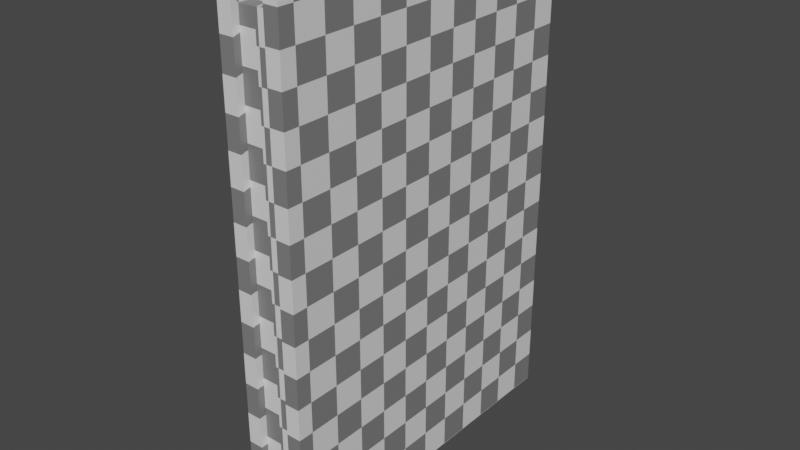 # Source: animated_book.blend  (saved by Blender 2.93.21; exported with 4.5.12 LTS)
import bpy
from mathutils import Matrix  # noqa: F401  (used for matrix-valued properties, if any)

bpy.ops.wm.read_factory_settings(use_empty=True)
scene = bpy.context.scene
scene.name = 'Scene'

# ---- collections
col_collection = bpy.data.collections.new('Collection'); scene.collection.children.link(col_collection)
col_export = bpy.data.collections.new('Export'); scene.collection.children.link(col_export)

# ---- materials (node trees are filled in below, after node groups)
mat_material_001 = bpy.data.materials.new('Material.001')
mat_material_001.alpha_threshold = 0.0
mat_material_001.use_backface_culling = True
mat_material_001.use_transparent_shadow = False
mat_material_001.line_color = (0.0, 0.0, 0.0, 1.0)
mat_material_002 = bpy.data.materials.new('Material.002')
mat_material_002.alpha_threshold = 0.0
mat_material_002.use_backface_culling = True
mat_material_002.use_transparent_shadow = False
mat_material_002.line_color = (0.0, 0.0, 0.0, 1.0)

# ---- material node trees
mat_material_001.use_nodes = True; mat_material_001.node_tree.nodes.clear()
_N = mat_material_001.node_tree.nodes; _L = mat_material_001.node_tree.links
n0 = _N.new('ShaderNodeOutputMaterial'); n0.name = 'Material Output'; n0.location = (300, 300)
n1 = _N.new('ShaderNodeBsdfPrincipled'); n1.name = 'Principled BSDF'; n1.location = (10, 300)
n1.distribution = 'GGX'
n1.subsurface_method = 'BURLEY'
n1.inputs[2].default_value = 0.4
n1.inputs[3].default_value = 1.45
n1.inputs[27].default_value = (0.0, 0.0, 0.0, 1.0)
n1.inputs[28].default_value = 1.0
n2 = _N.new('ShaderNodeTexChecker'); n2.name = 'Checker Texture'; n2.location = (-373, 154)
n2.inputs[3].default_value = 36.4
n3 = _N.new('ShaderNodeUVMap'); n3.name = 'UV Map'; n3.location = (-690, 153)
n3.uv_map = 'UVMap'
_L.new(n1.outputs[0], n0.inputs[0])
_L.new(n2.outputs[0], n1.inputs[0])
_L.new(n3.outputs[0], n2.inputs[0])
n0.is_active_output = True
mat_material_002.use_nodes = True; mat_material_002.node_tree.nodes.clear()
_N = mat_material_002.node_tree.nodes; _L = mat_material_002.node_tree.links
n0 = _N.new('ShaderNodeOutputMaterial'); n0.name = 'Material Output'; n0.location = (300, 300)
n1 = _N.new('ShaderNodeBsdfPrincipled'); n1.name = 'Principled BSDF'; n1.location = (10, 300)
n1.distribution = 'GGX'
n1.subsurface_method = 'BURLEY'
n1.inputs[2].default_value = 0.4
n1.inputs[3].default_value = 1.45
n1.inputs[27].default_value = (0.0, 0.0, 0.0, 1.0)
n1.inputs[28].default_value = 1.0
n2 = _N.new('ShaderNodeTexChecker'); n2.name = 'Checker Texture'; n2.location = (-373, 154)
n2.inputs[3].default_value = 36.4
n3 = _N.new('ShaderNodeUVMap'); n3.name = 'UV Map'; n3.location = (-690, 153)
n3.uv_map = 'UVMap'
_L.new(n1.outputs[0], n0.inputs[0])
_L.new(n2.outputs[0], n1.inputs[0])
_L.new(n3.outputs[0], n2.inputs[0])
n0.is_active_output = True

# ---- world
world_world = bpy.data.worlds.new('World'); scene.world = world_world
world_world.use_nodes = True; world_world.node_tree.nodes.clear()
_N = world_world.node_tree.nodes; _L = world_world.node_tree.links
n0 = _N.new('ShaderNodeOutputWorld'); n0.name = 'World Output'; n0.location = (300, 300)
n1 = _N.new('ShaderNodeBackground'); n1.name = 'Background'; n1.location = (10, 300)
n1.inputs[0].default_value = (0.05088, 0.05088, 0.05088, 1.0)
_L.new(n1.outputs[0], n0.inputs[0])
n0.is_active_output = True
world_world.color = (0.05088, 0.05088, 0.05088)
world_world.use_sun_shadow = False
world_world.sun_shadow_jitter_overblur = 0.0

# ---- meshes
me_cube_001 = bpy.data.meshes.new('Cube.001')
me_cube_001.from_pydata([(0.1332, 0.01329, 0.2), (-0.1371, -0.01329, 0.2), (-0.1371, -0.025, -0.2), (-0.1371, 0.01329, 0.2), (-0.1371, 0.025, -0.2), (0.1449, -0.025, -0.2), (-0.1371, -0.01329, -0.2), (-0.1371, 0.025, 0.2), (-0.1371, -0.025, 0.2), (0.1449, 0.025, 0.2), (0.1449, -0.025, 0.2), (0.1449, 0.025, -0.2), (-0.1371, 0.01329, -0.2), (0.1332, -0.01329, -0.2), (0.1332, -0.01329, 0.2), (0.1332, 0.01329, -0.2), (-0.1314, -0.01329, -0.1916), (-0.1314, 0.01329, -0.1916), (-0.1314, 0.01329, 0.1916), (-0.1314, -0.01329, 0.1916), (0.1275, -0.01329, -0.1916), (0.1275, 0.01329, 0.1916), (0.1275, -0.01329, 0.1916), (0.1275, 0.01329, -0.1916)], [], [(11, 4, 7, 9), (5, 11, 9, 10), (2, 5, 10, 8), (13, 5, 2, 6), (3, 7, 4, 12), (6, 2, 8, 1), (0, 9, 7, 3), (14, 10, 9, 0), (12, 4, 11, 15), (1, 8, 10, 14), (15, 11, 5, 13), (6, 16, 20, 13), (1, 19, 16, 6), (0, 21, 22, 14), (22, 21, 18, 19), (17, 16, 19, 18), (16, 17, 23, 20), (13, 20, 23, 15), (15, 23, 17, 12), (3, 18, 21, 0), (12, 17, 18, 3), (14, 22, 19, 1)])
_uv = me_cube_001.uv_layers.new(name='UVMap')
_uv.uv.foreach_set('vector', [0.4326, 0.02415, 0.745, 0.02418, 0.745, 0.4673, 0.4326, 0.4673, 0.333, 0.02415, 0.4326, 0.02415, 0.4326, 0.4673, 0.333, 0.4673, 0.02058, 0.02412, 0.333, 0.02415, 0.333, 0.4673, 0.02054, 0.4673, 0.32, 0.01117, 0.333, 0.02415, 0.02058, 0.02412, 0.02058, 0.01115, 0.758, 0.4673, 0.745, 0.4673, 0.745, 0.02418, 0.758, 0.02418, 0.007608, 0.02412, 0.02058, 0.02412, 0.02054, 0.4673, 0.007572, 0.4673, 0.4456, 0.4803, 0.4326, 0.4673, 0.745, 0.4673, 0.745, 0.4803, 0.3459, 0.4802, 0.333, 0.4673, 0.4326, 0.4673, 0.4196, 0.4803, 0.745, 0.01121, 0.745, 0.02418, 0.4326, 0.02415, 0.4456, 0.01118, 0.02054, 0.4802, 0.02054, 0.4673, 0.333, 0.4673, 0.32, 0.4802, 0.4197, 0.01118, 0.4326, 0.02415, 0.333, 0.02415, 0.346, 0.01118, 0.02058, 0.01115, 0.02684, 0.001891, 0.3138, 0.001913, 0.32, 0.01117, 0.007572, 0.4673, 7.258e-08, 0.458, 0.0, 0.0353, 0.007608, 0.02412, 0.4196, 0.4803, 0.4196, 0.4914, 0.3459, 0.4914, 0.3459, 0.4802, 0.0, 0.9269, 0.0, 0.8531, 0.2874, 0.8531, 0.2874, 0.9269, 0.7126, 0.8531, 0.7126, 0.9269, 0.2874, 0.9269, 0.2874, 0.8531, 0.7126, 0.9269, 0.7126, 0.8531, 1.0, 0.8531, 1.0, 0.9269, 0.346, 0.01118, 0.346, 0.0, 0.4197, 5.951e-06, 0.4197, 0.01118, 0.4456, 0.01118, 0.4519, 0.001925, 0.7388, 0.001947, 0.745, 0.01121, 0.745, 0.4803, 0.7387, 0.4895, 0.4518, 0.4895, 0.4456, 0.4803, 0.758, 0.02418, 0.7656, 0.03346, 0.7656, 0.4561, 0.758, 0.4673, 0.32, 0.4802, 0.3137, 0.4895, 0.0268, 0.4895, 0.02054, 0.4802])
me_cube_001.materials.append(mat_material_001)
me_cube_001.use_remesh_preserve_volume = False
me_cube_001.use_remesh_preserve_attributes = False
me_cube_001.use_mirror_vertex_groups = False
me_cube_001.update()
me_cube_002 = bpy.data.meshes.new('Cube.002')
me_cube_002.from_pydata([(0.1332, 0.01329, 0.2), (-0.1371, 0.01329, 0.2), (-0.1371, 0.025, -0.2), (-0.1371, 0.025, 0.2), (0.1449, 0.025, 0.2), (0.1449, 0.025, -0.2), (-0.1371, 0.01329, -0.2), (0.1332, 0.01329, -0.2), (-0.1314, 0.01329, -0.1916), (-0.1314, 0.01329, 0.1916), (0.1275, 0.01329, 0.1916), (0.1275, 0.01329, -0.1916), (0.1332, -0.01329, 0.2), (-0.1371, -0.01329, 0.2), (-0.1371, -0.025, -0.2), (-0.1371, -0.025, 0.2), (0.1449, -0.025, 0.2), (0.1449, -0.025, -0.2), (-0.1371, -0.01329, -0.2), (0.1332, -0.01329, -0.2), (-0.1314, -0.01329, -0.1916), (-0.1314, -0.01329, 0.1916), (0.1275, -0.01329, 0.1916), (0.1275, -0.01329, -0.1916), (0.1449, 0.0, 0.2), (0.1449, 0.0, -0.2), (0.1332, 0.0, -0.2), (0.1332, 0.0, 0.2), (0.1238, -4.653e-10, -0.1916), (0.1238, -4.653e-10, 0.1916), (0.1238, -4.653e-10, 0.1916), (0.1275, 0.0, 0.1916), (-0.1314, 0.0, 0.1916), (-0.1314, 0.0, 0.1916), (0.1238, -4.653e-10, -0.1916), (0.1275, 0.0, -0.1916), (-0.1314, 0.0, -0.1916), (-0.1314, 0.0, -0.1916)], [], [(5, 2, 3, 4), (25, 5, 4, 24), (1, 3, 2, 6), (0, 4, 3, 1), (27, 24, 4, 0), (6, 2, 5, 7), (31, 10, 9, 32, 29), (36, 8, 11, 35, 28), (26, 35, 11, 7), (7, 11, 8, 6), (1, 9, 10, 0), (6, 8, 9, 1), (8, 36, 32, 9), (0, 10, 31, 27), (7, 5, 25, 26), (17, 16, 15, 14), (25, 24, 16, 17), (13, 18, 14, 15), (12, 13, 15, 16), (27, 12, 16, 24), (18, 19, 17, 14), (31, 30, 33, 21, 22), (37, 34, 35, 23, 20), (26, 19, 23, 35), (19, 18, 20, 23), (13, 12, 22, 21), (18, 13, 21, 20), (20, 21, 33, 37), (12, 27, 31, 22), (19, 26, 25, 17), (30, 34, 37, 33), (28, 35, 31, 29), (30, 31, 35, 34), (36, 28, 29, 32)])
_uv = me_cube_002.uv_layers.new(name='UVMap')
_uv.uv.foreach_set('vector', [0.333, 0.4673, 0.02067, 0.4672, 0.0207, 0.02425, 0.333, 0.02427, 0.3607, 0.4673, 0.333, 0.4673, 0.333, 0.02427, 0.3607, 0.02427, 0.007738, 0.02425, 0.0207, 0.02425, 0.02067, 0.4672, 0.007704, 0.4672, 0.32, 0.0113, 0.333, 0.02427, 0.0207, 0.02425, 0.02071, 0.01128, 0.3607, 0.01131, 0.3607, 0.02427, 0.333, 0.02427, 0.346, 0.01131, 0.02067, 0.4802, 0.02067, 0.4672, 0.333, 0.4673, 0.32, 0.4802, 0.8915, 0.0001332, 0.9062, 0.0001333, 0.9062, 0.2874, 0.8915, 0.2874, 0.8915, 0.01824, 0.8915, 0.7126, 0.9062, 0.7126, 0.9062, 0.9999, 0.8915, 0.9999, 0.8915, 0.9608, 0.3607, 0.4802, 0.3607, 0.4914, 0.3459, 0.4914, 0.3459, 0.4802, 0.32, 0.4802, 0.3137, 0.4895, 0.02692, 0.4895, 0.02067, 0.4802, 0.02071, 0.01128, 0.02696, 0.002025, 0.3138, 0.002046, 0.32, 0.0113, 0.007704, 0.4672, 0.0001344, 0.4579, 0.0001332, 0.03543, 0.007738, 0.02425, 0.9062, 0.7126, 0.8915, 0.7126, 0.8915, 0.2874, 0.9062, 0.2874, 0.346, 0.01131, 0.346, 0.0001332, 0.3607, 0.0001344, 0.3607, 0.01131, 0.3459, 0.4802, 0.333, 0.4673, 0.3607, 0.4673, 0.3607, 0.4802, 0.3883, 0.4673, 0.3884, 0.02428, 0.7007, 0.0243, 0.7006, 0.4673, 0.3607, 0.4673, 0.3607, 0.02427, 0.3884, 0.02428, 0.3883, 0.4673, 0.7136, 0.0243, 0.7136, 0.4673, 0.7006, 0.4673, 0.7007, 0.0243, 0.4013, 0.01131, 0.7007, 0.01133, 0.7007, 0.0243, 0.3884, 0.02428, 0.3607, 0.01131, 0.3754, 0.01131, 0.3884, 0.02428, 0.3607, 0.02427, 0.7006, 0.4802, 0.4013, 0.4802, 0.3883, 0.4673, 0.7006, 0.4673, 0.8765, 0.9999, 0.8765, 0.9833, 0.8765, 0.7126, 0.8912, 0.7126, 0.8912, 0.9999, 0.8765, 0.2874, 0.8765, 0.01514, 0.8765, 0.0001332, 0.8912, 0.0001332, 0.8912, 0.2874, 0.3607, 0.4802, 0.3754, 0.4802, 0.3754, 0.4914, 0.3607, 0.4914, 0.4013, 0.4802, 0.7006, 0.4802, 0.6944, 0.4895, 0.4076, 0.4895, 0.7007, 0.01133, 0.4013, 0.01131, 0.4076, 0.002054, 0.6944, 0.002076, 0.7136, 0.4673, 0.7136, 0.0243, 0.7212, 0.0335, 0.7212, 0.4561, 0.8912, 0.2874, 0.8912, 0.7126, 0.8765, 0.7126, 0.8765, 0.2874, 0.3754, 0.01131, 0.3607, 0.01131, 0.3607, 0.0001347, 0.3754, 0.0001358, 0.3754, 0.4802, 0.3607, 0.4802, 0.3607, 0.4673, 0.3883, 0.4673, 0.2484, 0.5754, 0.2484, 0.9981, 0.0001332, 0.9981, 0.0001333, 0.5754, 0.3297, 0.9982, 0.2891, 0.9982, 0.2891, 0.5754, 0.3297, 0.5755, 0.2484, 0.5754, 0.2891, 0.5754, 0.2891, 0.9982, 0.2484, 0.9981, 0.578, 0.9982, 0.3297, 0.9982, 0.3297, 0.5755, 0.578, 0.5755])
me_cube_002.materials.append(mat_material_002)
me_cube_002.use_remesh_preserve_volume = False
me_cube_002.use_remesh_preserve_attributes = False
me_cube_002.use_mirror_vertex_groups = False
me_cube_002.use_paint_bone_selection = False
me_cube_002.use_paint_mask_vertex = True
me_cube_002.update()
arm_armature = bpy.data.armatures.new('Armature')  # bones are not reproduced

# ---- objects
ob_book = bpy.data.objects.new('Book', me_cube_001)
ob_origin = bpy.data.objects.new('Origin', None)
ob_book_001 = bpy.data.objects.new('Book.001', me_cube_002)
ob_armature = bpy.data.objects.new('Armature', arm_armature)

# ---- transforms, parenting, visibility, modifiers, constraints
ob_book.location = (0.0, 0.0, 0.0)
ob_book.lock_rotations_4d = False
ob_book.empty_display_type = 'ARROWS'
ob_book.lineart.crease_threshold = 0.0
ob_origin.location = (0.0, 0.0, 0.0)
ob_book_001.parent = ob_armature
ob_book_001.matrix_parent_inverse = Matrix(((-1.726e-06, 39.49, 6.366e-21, -5.568), (1.726e-06, 7.545e-14, -39.49, -1.064e-14), (-39.49, -1.726e-06, -1.726e-06, 2.434e-07), (0.0, -0.0, 0.0, 1.0)))
ob_book_001.location = (0.0, 0.0, 0.0)
ob_book_001.rotation_euler = (0.0, -0.0, 1.571)
ob_book_001.lock_rotations_4d = False
ob_book_001.empty_display_type = 'ARROWS'
ob_book_001.lineart.crease_threshold = 0.0
_vg = ob_book_001.vertex_groups.new(name='Spine')
_vg.add([0, 4, 5, 7, 10, 11, 24, 25, 26, 27, 31, 35], 1.0, 'REPLACE')
_vg = ob_book_001.vertex_groups.new(name='Cover.L')
_vg.add([0, 1, 2, 3, 4, 5, 6, 7, 8, 9, 10, 11, 28, 29, 32, 36], 1.0, 'REPLACE')
_vg = ob_book_001.vertex_groups.new(name='Spine.001')
for _i, _w in zip([12, 16, 17, 19, 22, 23, 24, 25, 26, 27, 30, 31, 34, 35], [1.0, 1.0, 1.0, 1.0, 1.0, 1.0, 1.0, 1.0, 1.0, 1.0, 5.745e-06, 1.0, 0.01084, 1.0]): _vg.add([_i], _w, 'REPLACE')
_vg = ob_book_001.vertex_groups.new(name='Cover.R')
_vg.add([12, 13, 14, 15, 16, 17, 18, 19, 20, 21, 22, 23, 30, 33, 34, 37], 1.0, 'REPLACE')
_m = ob_book_001.modifiers.new('Armature', 'ARMATURE')
_m.object = ob_armature
ob_armature.location = (0.0, 0.141, 0.0)
ob_armature.rotation_euler = (-1.571, -0.0, 1.571)
ob_armature.scale = (0.02532, 0.02532, 0.02532)

# ---- collection membership
col_collection.objects.link(ob_book)
col_collection.objects.link(ob_origin)
col_export.objects.link(ob_book_001)
col_export.objects.link(ob_armature)
def _layer_coll(name, lc=None):
    lc = lc or bpy.context.view_layer.layer_collection
    for c in lc.children:
        if c.name == name: return c
        r = _layer_coll(name, c)
        if r: return r
_layer_coll('Collection').exclude = True

# ---- scene / render settings (as saved in the file)
scene.frame_start = 0; scene.frame_end = 30; scene.frame_set(0)
scene.render.engine = 'BLENDER_EEVEE_NEXT'
scene.render.fps = 60
scene.cycles.use_denoising = False
scene.cycles.samples = 128
scene.cycles.sampling_pattern = 'TABULATED_SOBOL'
scene.cycles.use_adaptive_sampling = False
scene.cycles.use_light_tree = False
scene.view_settings.view_transform = 'Filmic'
bpy.context.view_layer.update()

# ---- added for rendering (the .blend has no active camera and no usable light): camera, sun
cam_auto = bpy.data.cameras.new('AutoCamera')
cam_auto.lens = 50.0
cam_auto.sensor_width = 36.0
cam_auto.clip_end = 1000.0
ob_auto_camera = bpy.data.objects.new('AutoCamera', cam_auto)
scene.collection.objects.link(ob_auto_camera)
ob_auto_camera.location = (0.459481, -0.553237, 0.368825)
ob_auto_camera.rotation_euler = (1.09748, -7.21219e-08, 0.694738)
scene.camera = ob_auto_camera
light_auto_sun = bpy.data.lights.new('AutoSun', 'SUN')
light_auto_sun.energy = 3.0
light_auto_sun.angle = 0.0523599
ob_auto_sun = bpy.data.objects.new('AutoSun', light_auto_sun)
scene.collection.objects.link(ob_auto_sun)
ob_auto_sun.rotation_euler = (0.872665, 0.174533, 0.523599)
bpy.context.view_layer.update()
